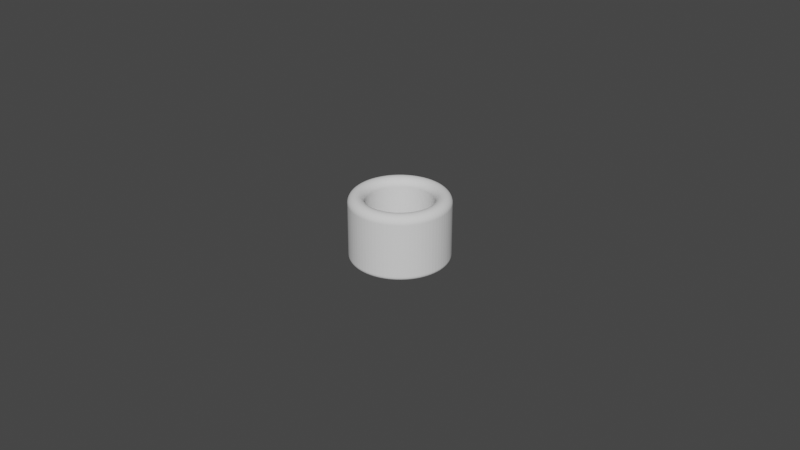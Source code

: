 # Source: Cylinder_ThumbRing_D20.5L20.0T5.0_P.blend  (saved by Blender 4.0.36; exported with 4.5.12 LTS)
import bpy
from mathutils import Matrix  # noqa: F401  (used for matrix-valued properties, if any)

bpy.ops.wm.read_factory_settings(use_empty=True)
scene = bpy.context.scene
scene.name = 'Scene'

# ---- collections
col_collection = bpy.data.collections.new('Collection'); scene.collection.children.link(col_collection)

# ---- world
world_world = bpy.data.worlds.new('World'); scene.world = world_world
world_world.use_nodes = True; world_world.node_tree.nodes.clear()
_N = world_world.node_tree.nodes; _L = world_world.node_tree.links
n0 = _N.new('ShaderNodeOutputWorld'); n0.name = 'World Output'; n0.location = (300, 300)
n1 = _N.new('ShaderNodeBackground'); n1.name = 'Background'; n1.location = (10, 300)
n1.inputs[0].default_value = (0.05088, 0.05088, 0.05088, 1.0)
_L.new(n1.outputs[0], n0.inputs[0])
n0.is_active_output = True
world_world.color = (0.05088, 0.05088, 0.05088)
world_world.use_sun_shadow = False
world_world.sun_shadow_jitter_overblur = 0.0

# ---- meshes
me_cylinder_thumbring_d20_5l20_0t5_0_p = bpy.data.meshes.new('Cylinder_ThumbRing_D20.5L20.0T5.0_P')
me_cylinder_thumbring_d20_5l20_0t5_0_p.from_pydata([(0.0, 0.01025, 0.0), (-0.0008042, 0.01022, 0.0), (-0.001603, 0.01012, 0.0), (-0.002393, 0.009967, 0.0), (-0.003167, 0.009748, 0.0), (-0.003923, 0.00947, 0.0), (-0.004653, 0.009133, 0.0), (-0.005356, 0.00874, 0.0), (-0.006025, 0.008292, 0.0), (-0.006657, 0.007794, 0.0), (-0.007248, 0.007248, 0.0), (-0.007794, 0.006657, 0.0), (-0.008292, 0.006025, 0.0), (-0.00874, 0.005356, 0.0), (-0.009133, 0.004653, 0.0), (-0.00947, 0.003923, 0.0), (-0.009748, 0.003167, 0.0), (-0.009967, 0.002393, 0.0), (-0.01012, 0.001603, 0.0), (-0.01022, 0.0008042, 0.0), (-0.01025, 0.0, 0.0), (-0.01022, -0.0008042, 0.0), (-0.01012, -0.001603, 0.0), (-0.009967, -0.002393, 0.0), (-0.009748, -0.003167, 0.0), (-0.00947, -0.003923, 0.0), (-0.009133, -0.004653, 0.0), (-0.00874, -0.005356, 0.0), (-0.008292, -0.006025, 0.0), (-0.007794, -0.006657, 0.0), (-0.007248, -0.007248, 0.0), (-0.006657, -0.007794, 0.0), (-0.006025, -0.008292, 0.0), (-0.005356, -0.00874, 0.0), (-0.004653, -0.009133, 0.0), (-0.003923, -0.00947, 0.0), (-0.003167, -0.009748, 0.0), (-0.002393, -0.009967, 0.0), (-0.001603, -0.01012, 0.0), (-0.0008042, -0.01022, 0.0), (0.0, -0.01025, 0.0), (0.0008042, -0.01022, 0.0), (0.001603, -0.01012, 0.0), (0.002393, -0.009967, 0.0), (0.003167, -0.009748, 0.0), (0.003923, -0.00947, 0.0), (0.004653, -0.009133, 0.0), (0.005356, -0.00874, 0.0), (0.006025, -0.008292, 0.0), (0.006657, -0.007794, 0.0), (0.007248, -0.007248, 0.0), (0.007794, -0.006657, 0.0), (0.008292, -0.006025, 0.0), (0.00874, -0.005356, 0.0), (0.009133, -0.004653, 0.0), (0.00947, -0.003923, 0.0), (0.009748, -0.003167, 0.0), (0.009967, -0.002393, 0.0), (0.01012, -0.001603, 0.0), (0.01022, -0.0008042, 0.0), (0.01025, 0.0, 0.0), (0.01022, 0.0008042, 0.0), (0.01012, 0.001603, 0.0), (0.009967, 0.002393, 0.0), (0.009748, 0.003167, 0.0), (0.00947, 0.003923, 0.0), (0.009133, 0.004653, 0.0), (0.00874, 0.005356, 0.0), (0.008292, 0.006025, 0.0), (0.007794, 0.006657, 0.0), (0.007248, 0.007248, 0.0), (0.006657, 0.007794, 0.0), (0.006025, 0.008292, 0.0), (0.005356, 0.00874, 0.0), (0.004653, 0.009133, 0.0), (0.003923, 0.00947, 0.0), (0.003167, 0.009748, 0.0), (0.002393, 0.009967, 0.0), (0.001603, 0.01012, 0.0), (0.0008042, 0.01022, 0.0), (0.0, 0.01525, 0.0), (-0.001197, 0.0152, 0.0), (-0.002386, 0.01506, 0.0), (-0.00356, 0.01483, 0.0), (-0.004713, 0.0145, 0.0), (-0.005836, 0.01409, 0.0), (-0.006923, 0.01359, 0.0), (-0.007968, 0.013, 0.0), (-0.008964, 0.01234, 0.0), (-0.009904, 0.0116, 0.0), (-0.01078, 0.01078, 0.0), (-0.0116, 0.009904, 0.0), (-0.01234, 0.008964, 0.0), (-0.013, 0.007968, 0.0), (-0.01359, 0.006923, 0.0), (-0.01409, 0.005836, 0.0), (-0.0145, 0.004713, 0.0), (-0.01483, 0.00356, 0.0), (-0.01506, 0.002386, 0.0), (-0.0152, 0.001197, 0.0), (-0.01525, 0.0, 0.0), (-0.0152, -0.001197, 0.0), (-0.01506, -0.002386, 0.0), (-0.01483, -0.00356, 0.0), (-0.0145, -0.004713, 0.0), (-0.01409, -0.005836, 0.0), (-0.01359, -0.006923, 0.0), (-0.013, -0.007968, 0.0), (-0.01234, -0.008964, 0.0), (-0.0116, -0.009904, 0.0), (-0.01078, -0.01078, 0.0), (-0.009904, -0.0116, 0.0), (-0.008964, -0.01234, 0.0), (-0.007968, -0.013, 0.0), (-0.006923, -0.01359, 0.0), (-0.005836, -0.01409, 0.0), (-0.004713, -0.0145, 0.0), (-0.00356, -0.01483, 0.0), (-0.002386, -0.01506, 0.0), (-0.001197, -0.0152, 0.0), (0.0, -0.01525, 0.0), (0.001197, -0.0152, 0.0), (0.002386, -0.01506, 0.0), (0.00356, -0.01483, 0.0), (0.004713, -0.0145, 0.0), (0.005836, -0.01409, 0.0), (0.006923, -0.01359, 0.0), (0.007968, -0.013, 0.0), (0.008964, -0.01234, 0.0), (0.009904, -0.0116, 0.0), (0.01078, -0.01078, 0.0), (0.0116, -0.009904, 0.0), (0.01234, -0.008964, 0.0), (0.013, -0.007968, 0.0), (0.01359, -0.006923, 0.0), (0.01409, -0.005836, 0.0), (0.0145, -0.004713, 0.0), (0.01483, -0.00356, 0.0), (0.01506, -0.002386, 0.0), (0.0152, -0.001197, 0.0), (0.01525, 0.0, 0.0), (0.0152, 0.001197, 0.0), (0.01506, 0.002386, 0.0), (0.01483, 0.00356, 0.0), (0.0145, 0.004713, 0.0), (0.01409, 0.005836, 0.0), (0.01359, 0.006923, 0.0), (0.013, 0.007968, 0.0), (0.01234, 0.008964, 0.0), (0.0116, 0.009904, 0.0), (0.01078, 0.01078, 0.0), (0.009904, 0.0116, 0.0), (0.008964, 0.01234, 0.0), (0.007968, 0.013, 0.0), (0.006923, 0.01359, 0.0), (0.005836, 0.01409, 0.0), (0.004713, 0.0145, 0.0), (0.00356, 0.01483, 0.0), (0.002386, 0.01506, 0.0), (0.001197, 0.0152, 0.0)], [], [(79, 159, 80, 0), (78, 158, 159, 79), (77, 157, 158, 78), (76, 156, 157, 77), (75, 155, 156, 76), (74, 154, 155, 75), (73, 153, 154, 74), (72, 152, 153, 73), (71, 151, 152, 72), (70, 150, 151, 71), (69, 149, 150, 70), (68, 148, 149, 69), (67, 147, 148, 68), (66, 146, 147, 67), (65, 145, 146, 66), (64, 144, 145, 65), (63, 143, 144, 64), (62, 142, 143, 63), (61, 141, 142, 62), (60, 140, 141, 61), (59, 139, 140, 60), (58, 138, 139, 59), (57, 137, 138, 58), (56, 136, 137, 57), (55, 135, 136, 56), (54, 134, 135, 55), (53, 133, 134, 54), (52, 132, 133, 53), (51, 131, 132, 52), (50, 130, 131, 51), (49, 129, 130, 50), (48, 128, 129, 49), (47, 127, 128, 48), (46, 126, 127, 47), (45, 125, 126, 46), (44, 124, 125, 45), (43, 123, 124, 44), (42, 122, 123, 43), (41, 121, 122, 42), (40, 120, 121, 41), (39, 119, 120, 40), (38, 118, 119, 39), (37, 117, 118, 38), (36, 116, 117, 37), (35, 115, 116, 36), (34, 114, 115, 35), (33, 113, 114, 34), (32, 112, 113, 33), (31, 111, 112, 32), (30, 110, 111, 31), (29, 109, 110, 30), (28, 108, 109, 29), (27, 107, 108, 28), (26, 106, 107, 27), (25, 105, 106, 26), (24, 104, 105, 25), (23, 103, 104, 24), (22, 102, 103, 23), (21, 101, 102, 22), (20, 100, 101, 21), (19, 99, 100, 20), (18, 98, 99, 19), (17, 97, 98, 18), (16, 96, 97, 17), (15, 95, 96, 16), (14, 94, 95, 15), (13, 93, 94, 14), (12, 92, 93, 13), (11, 91, 92, 12), (10, 90, 91, 11), (9, 89, 90, 10), (8, 88, 89, 9), (7, 87, 88, 8), (6, 86, 87, 7), (5, 85, 86, 6), (4, 84, 85, 5), (3, 83, 84, 4), (2, 82, 83, 3), (1, 81, 82, 2), (0, 80, 81, 1)])
_uv = me_cylinder_thumbring_d20_5l20_0t5_0_p.uv_layers.new(name='UVMap')
_uv.uv.foreach_set('vector', [0.0, 0.0, 0.0, 0.0, 0.0, 0.0, 0.0, 0.0, 0.0, 0.0, 0.0, 0.0, 0.0, 0.0, 0.0, 0.0, 0.0, 0.0, 0.0, 0.0, 0.0, 0.0, 0.0, 0.0, 0.0, 0.0, 0.0, 0.0, 0.0, 0.0, 0.0, 0.0, 0.0, 0.0, 0.0, 0.0, 0.0, 0.0, 0.0, 0.0, 0.0, 0.0, 0.0, 0.0, 0.0, 0.0, 0.0, 0.0, 0.0, 0.0, 0.0, 0.0, 0.0, 0.0, 0.0, 0.0, 0.0, 0.0, 0.0, 0.0, 0.0, 0.0, 0.0, 0.0, 0.0, 0.0, 0.0, 0.0, 0.0, 0.0, 0.0, 0.0, 0.0, 0.0, 0.0, 0.0, 0.0, 0.0, 0.0, 0.0, 0.0, 0.0, 0.0, 0.0, 0.0, 0.0, 0.0, 0.0, 0.0, 0.0, 0.0, 0.0, 0.0, 0.0, 0.0, 0.0, 0.0, 0.0, 0.0, 0.0, 0.0, 0.0, 0.0, 0.0, 0.0, 0.0, 0.0, 0.0, 0.0, 0.0, 0.0, 0.0, 0.0, 0.0, 0.0, 0.0, 0.0, 0.0, 0.0, 0.0, 0.0, 0.0, 0.0, 0.0, 0.0, 0.0, 0.0, 0.0, 0.0, 0.0, 0.0, 0.0, 0.0, 0.0, 0.0, 0.0, 0.0, 0.0, 0.0, 0.0, 0.0, 0.0, 0.0, 0.0, 0.0, 0.0, 0.0, 0.0, 0.0, 0.0, 0.0, 0.0, 0.0, 0.0, 0.0, 0.0, 0.0, 0.0, 0.0, 0.0, 0.0, 0.0, 0.0, 0.0, 0.0, 0.0, 0.0, 0.0, 0.0, 0.0, 0.0, 0.0, 0.0, 0.0, 0.0, 0.0, 0.0, 0.0, 0.0, 0.0, 0.0, 0.0, 0.0, 0.0, 0.0, 0.0, 0.0, 0.0, 0.0, 0.0, 0.0, 0.0, 0.0, 0.0, 0.0, 0.0, 0.0, 0.0, 0.0, 0.0, 0.0, 0.0, 0.0, 0.0, 0.0, 0.0, 0.0, 0.0, 0.0, 0.0, 0.0, 0.0, 0.0, 0.0, 0.0, 0.0, 0.0, 0.0, 0.0, 0.0, 0.0, 0.0, 0.0, 0.0, 0.0, 0.0, 0.0, 0.0, 0.0, 0.0, 0.0, 0.0, 0.0, 0.0, 0.0, 0.0, 0.0, 0.0, 0.0, 0.0, 0.0, 0.0, 0.0, 0.0, 0.0, 0.0, 0.0, 0.0, 0.0, 0.0, 0.0, 0.0, 0.0, 0.0, 0.0, 0.0, 0.0, 0.0, 0.0, 0.0, 0.0, 0.0, 0.0, 0.0, 0.0, 0.0, 0.0, 0.0, 0.0, 0.0, 0.0, 0.0, 0.0, 0.0, 0.0, 0.0, 0.0, 0.0, 0.0, 0.0, 0.0, 0.0, 0.0, 0.0, 0.0, 0.0, 0.0, 0.0, 0.0, 0.0, 0.0, 0.0, 0.0, 0.0, 0.0, 0.0, 0.0, 0.0, 0.0, 0.0, 0.0, 0.0, 0.0, 0.0, 0.0, 0.0, 0.0, 0.0, 0.0, 0.0, 0.0, 0.0, 0.0, 0.0, 0.0, 0.0, 0.0, 0.0, 0.0, 0.0, 0.0, 0.0, 0.0, 0.0, 0.0, 0.0, 0.0, 0.0, 0.0, 0.0, 0.0, 0.0, 0.0, 0.0, 0.0, 0.0, 0.0, 0.0, 0.0, 0.0, 0.0, 0.0, 0.0, 0.0, 0.0, 0.0, 0.0, 0.0, 0.0, 0.0, 0.0, 0.0, 0.0, 0.0, 0.0, 0.0, 0.0, 0.0, 0.0, 0.0, 0.0, 0.0, 0.0, 0.0, 0.0, 0.0, 0.0, 0.0, 0.0, 0.0, 0.0, 0.0, 0.0, 0.0, 0.0, 0.0, 0.0, 0.0, 0.0, 0.0, 0.0, 0.0, 0.0, 0.0, 0.0, 0.0, 0.0, 0.0, 0.0, 0.0, 0.0, 0.0, 0.0, 0.0, 0.0, 0.0, 0.0, 0.0, 0.0, 0.0, 0.0, 0.0, 0.0, 0.0, 0.0, 0.0, 0.0, 0.0, 0.0, 0.0, 0.0, 0.0, 0.0, 0.0, 0.0, 0.0, 0.0, 0.0, 0.0, 0.0, 0.0, 0.0, 0.0, 0.0, 0.0, 0.0, 0.0, 0.0, 0.0, 0.0, 0.0, 0.0, 0.0, 0.0, 0.0, 0.0, 0.0, 0.0, 0.0, 0.0, 0.0, 0.0, 0.0, 0.0, 0.0, 0.0, 0.0, 0.0, 0.0, 0.0, 0.0, 0.0, 0.0, 0.0, 0.0, 0.0, 0.0, 0.0, 0.0, 0.0, 0.0, 0.0, 0.0, 0.0, 0.0, 0.0, 0.0, 0.0, 0.0, 0.0, 0.0, 0.0, 0.0, 0.0, 0.0, 0.0, 0.0, 0.0, 0.0, 0.0, 0.0, 0.0, 0.0, 0.0, 0.0, 0.0, 0.0, 0.0, 0.0, 0.0, 0.0, 0.0, 0.0, 0.0, 0.0, 0.0, 0.0, 0.0, 0.0, 0.0, 0.0, 0.0, 0.0, 0.0, 0.0, 0.0, 0.0, 0.0, 0.0, 0.0, 0.0, 0.0, 0.0, 0.0, 0.0, 0.0, 0.0, 0.0, 0.0, 0.0, 0.0, 0.0, 0.0, 0.0, 0.0, 0.0, 0.0, 0.0, 0.0, 0.0, 0.0, 0.0, 0.0, 0.0, 0.0, 0.0, 0.0, 0.0, 0.0, 0.0, 0.0, 0.0, 0.0, 0.0, 0.0, 0.0, 0.0, 0.0, 0.0, 0.0, 0.0, 0.0, 0.0, 0.0, 0.0, 0.0, 0.0, 0.0, 0.0, 0.0, 0.0, 0.0, 0.0, 0.0, 0.0, 0.0, 0.0, 0.0, 0.0, 0.0, 0.0, 0.0, 0.0, 0.0, 0.0, 0.0, 0.0, 0.0, 0.0, 0.0, 0.0, 0.0, 0.0, 0.0, 0.0, 0.0, 0.0, 0.0, 0.0, 0.0, 0.0, 0.0, 0.0, 0.0, 0.0, 0.0, 0.0, 0.0, 0.0, 0.0, 0.0, 0.0, 0.0, 0.0, 0.0, 0.0, 0.0, 0.0, 0.0, 0.0, 0.0, 0.0, 0.0, 0.0, 0.0, 0.0, 0.0, 0.0, 0.0, 0.0, 0.0, 0.0, 0.0, 0.0, 0.0, 0.0, 0.0, 0.0, 0.0, 0.0, 0.0, 0.0, 0.0, 0.0, 0.0, 0.0, 0.0, 0.0, 0.0, 0.0])
me_cylinder_thumbring_d20_5l20_0t5_0_p.update()

# ---- objects
ob_cylinder_thumbring_d20_5l20_0t5_0_p = bpy.data.objects.new('Cylinder_ThumbRing_D20.5L20.0T5.0_P', me_cylinder_thumbring_d20_5l20_0t5_0_p)

# ---- transforms, parenting, visibility, modifiers, constraints
ob_cylinder_thumbring_d20_5l20_0t5_0_p.location = (0.0, 0.0, 0.02)
_m = ob_cylinder_thumbring_d20_5l20_0t5_0_p.modifiers.new('Solidify', 'SOLIDIFY')
_m.solidify_mode = 'NON_MANIFOLD'
_m.thickness = 0.0209
_m.thickness_clamp = 0.045
_m.nonmanifold_thickness_mode = 'EVEN'
_m.nonmanifold_boundary_mode = 'ROUND'
_m = ob_cylinder_thumbring_d20_5l20_0t5_0_p.modifiers.new('Bevel', 'BEVEL')
_m.segments = 12
_m.angle_limit = 0.2618
_m.offset_type = 'DEPTH'

# ---- collection membership
scene.collection.objects.link(ob_cylinder_thumbring_d20_5l20_0t5_0_p)

# ---- scene / render settings (as saved in the file)
scene.frame_start = 1; scene.frame_end = 250; scene.frame_set(1)
scene.render.engine = 'BLENDER_EEVEE_NEXT'
scene.cycles.sampling_pattern = 'TABULATED_SOBOL'
scene.cycles.use_light_tree = False
scene.view_settings.view_transform = 'Filmic'
bpy.context.view_layer.update()

# ---- added for rendering (the .blend has no active camera and no usable light): camera, sun
cam_auto = bpy.data.cameras.new('AutoCamera')
cam_auto.lens = 50.0
cam_auto.sensor_width = 36.0
cam_auto.clip_end = 1000.0
ob_auto_camera = bpy.data.objects.new('AutoCamera', cam_auto)
scene.collection.objects.link(ob_auto_camera)
ob_auto_camera.location = (0.185045, -0.222054, 0.157998)
ob_auto_camera.rotation_euler = (1.09748, -7.21219e-08, 0.694738)
scene.camera = ob_auto_camera
light_auto_sun = bpy.data.lights.new('AutoSun', 'SUN')
light_auto_sun.energy = 3.0
light_auto_sun.angle = 0.0523599
ob_auto_sun = bpy.data.objects.new('AutoSun', light_auto_sun)
scene.collection.objects.link(ob_auto_sun)
ob_auto_sun.rotation_euler = (0.872665, 0.174533, 0.523599)
bpy.context.view_layer.update()
